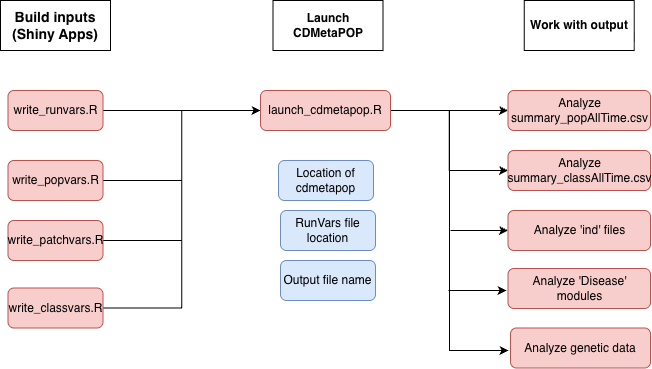

The diagram above was exported from draw.io. Its source (the exported page's mxGraphModel, read from the mxfile embedded in the PNG):
<mxGraphModel dx="922" dy="630" grid="1" gridSize="10" guides="1" tooltips="1" connect="1" arrows="1" fold="1" page="1" pageScale="1" pageWidth="750" pageHeight="675" math="0" shadow="0">
  <root>
    <mxCell id="0" />
    <mxCell id="1" parent="0" />
    <mxCell id="V2h-xr7ftszzQaw0kjQL-1" parent="1" style="rounded=0;whiteSpace=wrap;html=1;" value="&lt;font style=&quot;font-size: 14px;&quot;&gt;&lt;b&gt;Build inputs (Shiny Apps)&lt;/b&gt;&lt;/font&gt;" vertex="1">
      <mxGeometry height="50" width="110" x="50" y="30" as="geometry" />
    </mxCell>
    <mxCell id="V2h-xr7ftszzQaw0kjQL-14" edge="1" parent="1" source="V2h-xr7ftszzQaw0kjQL-2" style="edgeStyle=orthogonalEdgeStyle;rounded=0;orthogonalLoop=1;jettySize=auto;html=1;entryX=0;entryY=0.5;entryDx=0;entryDy=0;" target="V2h-xr7ftszzQaw0kjQL-9">
      <mxGeometry relative="1" as="geometry" />
    </mxCell>
    <mxCell id="V2h-xr7ftszzQaw0kjQL-2" parent="1" style="rounded=1;whiteSpace=wrap;html=1;fillColor=#f8cecc;strokeColor=#b85450;" value="write_runvars.R" vertex="1">
      <mxGeometry height="40" width="95" x="57.5" y="120" as="geometry" />
    </mxCell>
    <mxCell id="V2h-xr7ftszzQaw0kjQL-15" edge="1" parent="1" source="V2h-xr7ftszzQaw0kjQL-3" style="edgeStyle=orthogonalEdgeStyle;rounded=0;orthogonalLoop=1;jettySize=auto;html=1;exitX=1;exitY=0.5;exitDx=0;exitDy=0;entryX=0;entryY=0.5;entryDx=0;entryDy=0;" target="V2h-xr7ftszzQaw0kjQL-9">
      <mxGeometry relative="1" as="geometry" />
    </mxCell>
    <mxCell id="V2h-xr7ftszzQaw0kjQL-3" parent="1" style="rounded=1;whiteSpace=wrap;html=1;fillColor=#f8cecc;strokeColor=#b85450;" value="write_popvars.R" vertex="1">
      <mxGeometry height="40" width="95" x="57.5" y="190" as="geometry" />
    </mxCell>
    <mxCell id="V2h-xr7ftszzQaw0kjQL-16" edge="1" parent="1" source="V2h-xr7ftszzQaw0kjQL-4" style="edgeStyle=orthogonalEdgeStyle;rounded=0;orthogonalLoop=1;jettySize=auto;html=1;entryX=0;entryY=0.5;entryDx=0;entryDy=0;" target="V2h-xr7ftszzQaw0kjQL-9">
      <mxGeometry relative="1" as="geometry" />
    </mxCell>
    <mxCell id="V2h-xr7ftszzQaw0kjQL-4" parent="1" style="rounded=1;whiteSpace=wrap;html=1;fillColor=#f8cecc;strokeColor=#b85450;" value="write_patchvars.R" vertex="1">
      <mxGeometry height="40" width="95" x="57.5" y="250" as="geometry" />
    </mxCell>
    <mxCell id="V2h-xr7ftszzQaw0kjQL-17" edge="1" parent="1" source="V2h-xr7ftszzQaw0kjQL-5" style="edgeStyle=orthogonalEdgeStyle;rounded=0;orthogonalLoop=1;jettySize=auto;html=1;entryX=0;entryY=0.5;entryDx=0;entryDy=0;" target="V2h-xr7ftszzQaw0kjQL-9">
      <mxGeometry relative="1" as="geometry" />
    </mxCell>
    <mxCell id="V2h-xr7ftszzQaw0kjQL-5" parent="1" style="rounded=1;whiteSpace=wrap;html=1;fillColor=#f8cecc;strokeColor=#b85450;" value="write_classvars.R" vertex="1">
      <mxGeometry height="40" width="95" x="57.5" y="317.5" as="geometry" />
    </mxCell>
    <mxCell id="V2h-xr7ftszzQaw0kjQL-7" parent="1" style="rounded=0;whiteSpace=wrap;html=1;" value="&lt;b&gt;Launch CDMetaPOP&lt;/b&gt;" vertex="1">
      <mxGeometry height="50" width="110" x="322.5" y="30" as="geometry" />
    </mxCell>
    <mxCell id="V2h-xr7ftszzQaw0kjQL-8" parent="1" style="rounded=0;whiteSpace=wrap;html=1;" value="&lt;b&gt;Work with output&lt;/b&gt;" vertex="1">
      <mxGeometry height="50" width="110" x="573.75" y="30" as="geometry" />
    </mxCell>
    <mxCell id="V2h-xr7ftszzQaw0kjQL-24" edge="1" parent="1" source="V2h-xr7ftszzQaw0kjQL-9" style="edgeStyle=orthogonalEdgeStyle;rounded=0;orthogonalLoop=1;jettySize=auto;html=1;" target="V2h-xr7ftszzQaw0kjQL-18">
      <mxGeometry relative="1" as="geometry" />
    </mxCell>
    <mxCell id="V2h-xr7ftszzQaw0kjQL-25" edge="1" parent="1" source="V2h-xr7ftszzQaw0kjQL-9" style="edgeStyle=orthogonalEdgeStyle;rounded=0;orthogonalLoop=1;jettySize=auto;html=1;entryX=0;entryY=0.5;entryDx=0;entryDy=0;" target="V2h-xr7ftszzQaw0kjQL-19">
      <mxGeometry relative="1" as="geometry" />
    </mxCell>
    <mxCell id="V2h-xr7ftszzQaw0kjQL-26" edge="1" parent="1" source="V2h-xr7ftszzQaw0kjQL-9" style="edgeStyle=orthogonalEdgeStyle;rounded=0;orthogonalLoop=1;jettySize=auto;html=1;">
      <mxGeometry relative="1" as="geometry">
        <Array as="points">
          <mxPoint x="499" y="140" />
          <mxPoint x="499" y="380" />
          <mxPoint x="558" y="380" />
        </Array>
        <mxPoint x="558" y="380" as="targetPoint" />
      </mxGeometry>
    </mxCell>
    <mxCell id="V2h-xr7ftszzQaw0kjQL-9" parent="1" style="rounded=1;whiteSpace=wrap;html=1;fillColor=#f8cecc;strokeColor=#b85450;" value="launch_cdmetapop.R" vertex="1">
      <mxGeometry height="40" width="130" x="310" y="120" as="geometry" />
    </mxCell>
    <mxCell id="V2h-xr7ftszzQaw0kjQL-11" parent="1" style="rounded=1;whiteSpace=wrap;html=1;fillColor=#dae8fc;strokeColor=#6c8ebf;" value="Location of cdmetapop" vertex="1">
      <mxGeometry height="40" width="95" x="328" y="190" as="geometry" />
    </mxCell>
    <mxCell id="V2h-xr7ftszzQaw0kjQL-12" parent="1" style="rounded=1;whiteSpace=wrap;html=1;fillColor=#dae8fc;strokeColor=#6c8ebf;" value="RunVars file location" vertex="1">
      <mxGeometry height="40" width="95" x="330" y="240" as="geometry" />
    </mxCell>
    <mxCell id="V2h-xr7ftszzQaw0kjQL-13" parent="1" style="rounded=1;whiteSpace=wrap;html=1;fillColor=#dae8fc;strokeColor=#6c8ebf;" value="Output file name" vertex="1">
      <mxGeometry height="40" width="95" x="330" y="290" as="geometry" />
    </mxCell>
    <mxCell id="V2h-xr7ftszzQaw0kjQL-18" parent="1" style="rounded=1;whiteSpace=wrap;html=1;fillColor=#f8cecc;strokeColor=#b85450;" value="Analyze summary_popAllTime.csv" vertex="1">
      <mxGeometry height="40" width="142.5" x="557.5" y="120" as="geometry" />
    </mxCell>
    <mxCell id="V2h-xr7ftszzQaw0kjQL-19" parent="1" style="rounded=1;whiteSpace=wrap;html=1;fillColor=#f8cecc;strokeColor=#b85450;" value="Analyze summary_classAllTime.csv" vertex="1">
      <mxGeometry height="40" width="142.5" x="557.5" y="180" as="geometry" />
    </mxCell>
    <mxCell id="V2h-xr7ftszzQaw0kjQL-20" parent="1" style="rounded=1;whiteSpace=wrap;html=1;fillColor=#f8cecc;strokeColor=#b85450;" value="Analyze 'ind' files" vertex="1">
      <mxGeometry height="40" width="142.5" x="557.5" y="240" as="geometry" />
    </mxCell>
    <mxCell id="Pm22c8Q3FulAhsIcSdn0-1" parent="1" style="rounded=1;whiteSpace=wrap;html=1;fillColor=#f8cecc;strokeColor=#b85450;" value="Analyze 'Disease' modules" vertex="1">
      <mxGeometry height="40" width="142.5" x="557.5" y="298" as="geometry" />
    </mxCell>
    <mxCell id="Pm22c8Q3FulAhsIcSdn0-6" edge="1" parent="1" style="edgeStyle=orthogonalEdgeStyle;rounded=0;orthogonalLoop=1;jettySize=auto;html=1;entryX=0;entryY=0.5;entryDx=0;entryDy=0;" target="V2h-xr7ftszzQaw0kjQL-20">
      <mxGeometry relative="1" as="geometry">
        <mxPoint x="500" y="260" as="sourcePoint" />
        <mxPoint x="648" y="280" as="targetPoint" />
      </mxGeometry>
    </mxCell>
    <mxCell id="f2wPdqxm8GGvFxPxYJvm-1" parent="1" style="rounded=1;whiteSpace=wrap;html=1;fillColor=#f8cecc;strokeColor=#b85450;" value="Analyze genetic data" vertex="1">
      <mxGeometry height="40" width="140" x="560" y="357.5" as="geometry" />
    </mxCell>
    <mxCell id="f2wPdqxm8GGvFxPxYJvm-14" edge="1" parent="1" style="edgeStyle=orthogonalEdgeStyle;rounded=0;orthogonalLoop=1;jettySize=auto;html=1;entryX=0;entryY=0.5;entryDx=0;entryDy=0;">
      <mxGeometry relative="1" as="geometry">
        <mxPoint x="498" y="320" as="sourcePoint" />
        <mxPoint x="556" y="320" as="targetPoint" />
      </mxGeometry>
    </mxCell>
  </root>
</mxGraphModel>